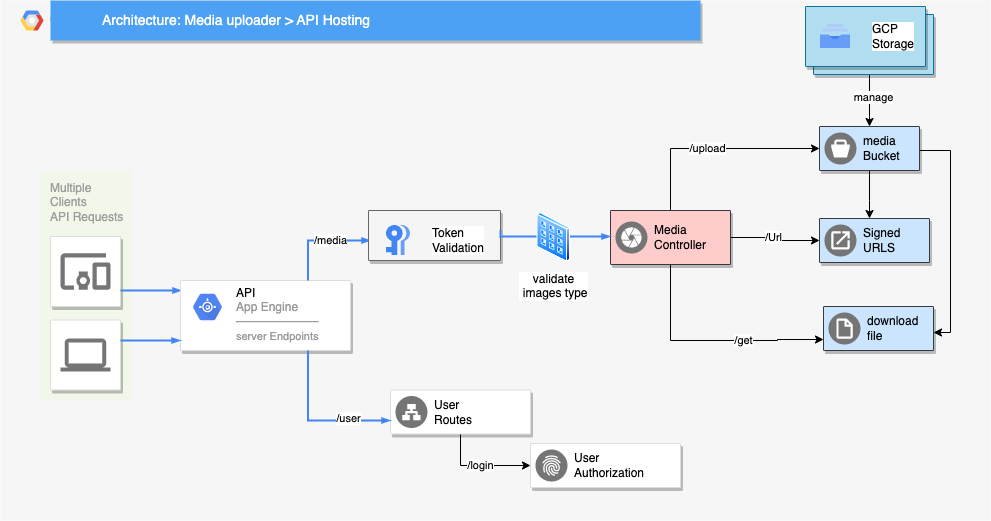

The diagram above was exported from draw.io. Its source (the exported page's mxGraphModel, read from the mxfile embedded in the PNG):
<mxGraphModel dx="1088" dy="761" grid="1" gridSize="10" guides="1" tooltips="1" connect="1" arrows="1" fold="1" page="1" pageScale="1" pageWidth="1169" pageHeight="827" background="none" math="0" shadow="0">
  <root>
    <mxCell id="0" />
    <mxCell id="1" parent="0" />
    <mxCell id="FpPG_pwvUsLo7lFKywav-1059" value="&lt;b&gt;Google &lt;/b&gt;Cloud Platform" style="fillColor=#F6F6F6;strokeColor=none;shadow=0;gradientColor=none;fontSize=14;align=left;spacing=10;fontColor=#717171;9E9E9E;verticalAlign=top;spacingTop=-4;fontStyle=0;spacingLeft=40;html=1;" vertex="1" parent="1">
      <mxGeometry x="250" y="340" width="990" height="520" as="geometry" />
    </mxCell>
    <mxCell id="FpPG_pwvUsLo7lFKywav-1060" value="" style="shape=mxgraph.gcp2.google_cloud_platform;fillColor=#F6F6F6;strokeColor=none;shadow=0;gradientColor=none;" vertex="1" parent="FpPG_pwvUsLo7lFKywav-1059">
      <mxGeometry width="23" height="20" relative="1" as="geometry">
        <mxPoint x="20" y="10" as="offset" />
      </mxGeometry>
    </mxCell>
    <mxCell id="818" value="Architecture: Media uploader &amp;gt; API Hosting" style="fillColor=#4DA1F5;strokeColor=none;shadow=1;gradientColor=none;fontSize=14;align=left;spacingLeft=50;fontColor=#ffffff;html=1;" parent="FpPG_pwvUsLo7lFKywav-1059" vertex="1">
      <mxGeometry x="50" width="650" height="40" as="geometry" />
    </mxCell>
    <mxCell id="997" value="Multiple&lt;br&gt;Clients&lt;br&gt;API Requests&lt;br&gt;" style="rounded=1;absoluteArcSize=1;arcSize=2;html=1;strokeColor=none;gradientColor=none;shadow=0;dashed=0;fontSize=12;fontColor=#9E9E9E;align=left;verticalAlign=top;spacing=10;spacingTop=-4;fillColor=#F1F8E9;" parent="1" vertex="1">
      <mxGeometry x="290" y="510" width="90" height="230" as="geometry" />
    </mxCell>
    <mxCell id="985" value="" style="strokeColor=#dddddd;fillColor=#ffffff;shadow=1;strokeWidth=1;rounded=1;absoluteArcSize=1;arcSize=2;labelPosition=center;verticalLabelPosition=middle;align=center;verticalAlign=bottom;spacingLeft=0;fontColor=#999999;fontSize=12;whiteSpace=wrap;spacingBottom=2;html=1;" parent="1" vertex="1">
      <mxGeometry x="300" y="576" width="70" height="70" as="geometry" />
    </mxCell>
    <mxCell id="986" value="" style="dashed=0;connectable=0;html=1;fillColor=#757575;strokeColor=none;shape=mxgraph.gcp2.mobile_devices;part=1;" parent="985" vertex="1">
      <mxGeometry x="0.5" width="50" height="36.5" relative="1" as="geometry">
        <mxPoint x="-25" y="16.75" as="offset" />
      </mxGeometry>
    </mxCell>
    <mxCell id="987" value="" style="strokeColor=#dddddd;fillColor=#ffffff;shadow=1;strokeWidth=1;rounded=1;absoluteArcSize=1;arcSize=2;labelPosition=center;verticalLabelPosition=middle;align=center;verticalAlign=bottom;spacingLeft=0;fontColor=#999999;fontSize=12;whiteSpace=wrap;spacingBottom=2;html=1;" parent="1" vertex="1">
      <mxGeometry x="300" y="659.5" width="70" height="70" as="geometry" />
    </mxCell>
    <mxCell id="988" value="" style="dashed=0;connectable=0;html=1;fillColor=#757575;strokeColor=none;shape=mxgraph.gcp2.laptop;part=1;" parent="987" vertex="1">
      <mxGeometry x="0.5" width="50" height="33" relative="1" as="geometry">
        <mxPoint x="-25" y="18.5" as="offset" />
      </mxGeometry>
    </mxCell>
    <mxCell id="FpPG_pwvUsLo7lFKywav-1010" style="edgeStyle=elbowEdgeStyle;rounded=0;elbow=vertical;html=1;labelBackgroundColor=none;startFill=1;startSize=4;endArrow=blockThin;endFill=1;endSize=4;jettySize=auto;orthogonalLoop=1;strokeColor=#4284F3;strokeWidth=2;fontSize=12;fontColor=#000000;align=left;dashed=0;entryX=0.006;entryY=0.157;entryDx=0;entryDy=0;entryPerimeter=0;" edge="1" parent="1" target="FpPG_pwvUsLo7lFKywav-1011">
      <mxGeometry relative="1" as="geometry">
        <mxPoint x="371" y="631" as="sourcePoint" />
        <mxPoint x="420" y="660" as="targetPoint" />
        <Array as="points">
          <mxPoint x="410" y="630" />
        </Array>
      </mxGeometry>
    </mxCell>
    <mxCell id="FpPG_pwvUsLo7lFKywav-1011" value="" style="strokeColor=#dddddd;fillColor=#ffffff;shadow=1;strokeWidth=1;rounded=1;absoluteArcSize=1;arcSize=2;fontSize=11;fontColor=#9E9E9E;align=center;html=1;" vertex="1" parent="1">
      <mxGeometry x="430" y="620" width="170" height="70" as="geometry" />
    </mxCell>
    <mxCell id="FpPG_pwvUsLo7lFKywav-1012" value="&lt;font color=&quot;#000000&quot;&gt;API&lt;/font&gt;&lt;br&gt;App Engine&lt;hr&gt;&lt;font style=&quot;font-size: 11px&quot;&gt;server Endpoints&lt;/font&gt;" style="dashed=0;connectable=0;html=1;fillColor=#5184F3;strokeColor=none;shape=mxgraph.gcp2.hexIcon;prIcon=app_engine;part=1;labelPosition=right;verticalLabelPosition=middle;align=left;verticalAlign=top;spacingLeft=5;fontColor=#999999;fontSize=12;spacingTop=-8;" vertex="1" parent="FpPG_pwvUsLo7lFKywav-1011">
      <mxGeometry width="44" height="39" relative="1" as="geometry">
        <mxPoint x="5" y="7" as="offset" />
      </mxGeometry>
    </mxCell>
    <mxCell id="FpPG_pwvUsLo7lFKywav-1036" value="" style="edgeStyle=orthogonalEdgeStyle;rounded=0;orthogonalLoop=1;jettySize=auto;html=1;" edge="1" parent="1" source="FpPG_pwvUsLo7lFKywav-1015" target="FpPG_pwvUsLo7lFKywav-1034">
      <mxGeometry relative="1" as="geometry" />
    </mxCell>
    <mxCell id="FpPG_pwvUsLo7lFKywav-1046" value="manage" style="edgeLabel;html=1;align=center;verticalAlign=middle;resizable=0;points=[];" vertex="1" connectable="0" parent="FpPG_pwvUsLo7lFKywav-1036">
      <mxGeometry x="-0.1538" y="3" relative="1" as="geometry">
        <mxPoint as="offset" />
      </mxGeometry>
    </mxCell>
    <mxCell id="FpPG_pwvUsLo7lFKywav-1015" value="" style="shape=mxgraph.gcp2.doubleRect;shadow=1;strokeWidth=1;rounded=1;absoluteArcSize=1;arcSize=2;fillColor=#b1ddf0;strokeColor=#10739e;" vertex="1" parent="1">
      <mxGeometry x="1055" y="346" width="128" height="68" as="geometry" />
    </mxCell>
    <mxCell id="FpPG_pwvUsLo7lFKywav-1016" value="&lt;font color=&quot;#000000&quot;&gt;GCP&lt;br&gt;Storage&lt;br&gt;&lt;/font&gt;" style="editableCssRules=.*;html=1;fontColor=#999999;shape=image;verticalLabelPosition=middle;labelBackgroundColor=#ffffff;verticalAlign=middle;labelPosition=right;align=left;spacingLeft=20;part=1;points=[];imageAspect=0;image=data:image/svg+xml,(base64 omitted: 540 chars);" vertex="1" parent="FpPG_pwvUsLo7lFKywav-1015">
      <mxGeometry width="30" height="24" relative="1" as="geometry">
        <mxPoint x="15" y="18" as="offset" />
      </mxGeometry>
    </mxCell>
    <mxCell id="FpPG_pwvUsLo7lFKywav-1017" style="edgeStyle=elbowEdgeStyle;rounded=0;elbow=vertical;html=1;labelBackgroundColor=none;startFill=1;startSize=4;endArrow=blockThin;endFill=1;endSize=4;jettySize=auto;orthogonalLoop=1;strokeColor=#4284F3;strokeWidth=2;fontSize=12;fontColor=#000000;align=left;dashed=0;exitX=0.75;exitY=0;exitDx=0;exitDy=0;" edge="1" parent="1" source="FpPG_pwvUsLo7lFKywav-1011">
      <mxGeometry relative="1" as="geometry">
        <mxPoint x="600" y="650" as="sourcePoint" />
        <mxPoint x="620" y="580" as="targetPoint" />
        <Array as="points">
          <mxPoint x="630" y="580" />
          <mxPoint x="639.02" y="650.01" />
        </Array>
      </mxGeometry>
    </mxCell>
    <mxCell id="FpPG_pwvUsLo7lFKywav-1057" value="/media" style="edgeLabel;html=1;align=center;verticalAlign=middle;resizable=0;points=[];" vertex="1" connectable="0" parent="FpPG_pwvUsLo7lFKywav-1017">
      <mxGeometry x="0.2" y="1" relative="1" as="geometry">
        <mxPoint as="offset" />
      </mxGeometry>
    </mxCell>
    <mxCell id="FpPG_pwvUsLo7lFKywav-1037" style="edgeStyle=orthogonalEdgeStyle;rounded=0;orthogonalLoop=1;jettySize=auto;html=1;entryX=0;entryY=0.5;entryDx=0;entryDy=0;exitX=0.5;exitY=0;exitDx=0;exitDy=0;" edge="1" parent="1" source="FpPG_pwvUsLo7lFKywav-1021" target="FpPG_pwvUsLo7lFKywav-1034">
      <mxGeometry relative="1" as="geometry" />
    </mxCell>
    <mxCell id="FpPG_pwvUsLo7lFKywav-1038" value="/upload" style="edgeLabel;html=1;align=center;verticalAlign=middle;resizable=0;points=[];" vertex="1" connectable="0" parent="FpPG_pwvUsLo7lFKywav-1037">
      <mxGeometry x="-0.0711" y="1" relative="1" as="geometry">
        <mxPoint as="offset" />
      </mxGeometry>
    </mxCell>
    <mxCell id="FpPG_pwvUsLo7lFKywav-1039" style="edgeStyle=orthogonalEdgeStyle;rounded=0;orthogonalLoop=1;jettySize=auto;html=1;exitX=1;exitY=0.5;exitDx=0;exitDy=0;entryX=0;entryY=0.5;entryDx=0;entryDy=0;" edge="1" parent="1" source="FpPG_pwvUsLo7lFKywav-1021" target="FpPG_pwvUsLo7lFKywav-1032">
      <mxGeometry relative="1" as="geometry" />
    </mxCell>
    <mxCell id="FpPG_pwvUsLo7lFKywav-1040" value="/Url" style="edgeLabel;html=1;align=center;verticalAlign=middle;resizable=0;points=[];" vertex="1" connectable="0" parent="FpPG_pwvUsLo7lFKywav-1039">
      <mxGeometry x="-0.0787" y="1" relative="1" as="geometry">
        <mxPoint as="offset" />
      </mxGeometry>
    </mxCell>
    <mxCell id="FpPG_pwvUsLo7lFKywav-1055" style="edgeStyle=orthogonalEdgeStyle;rounded=0;orthogonalLoop=1;jettySize=auto;html=1;entryX=0;entryY=0.75;entryDx=0;entryDy=0;" edge="1" parent="1" source="FpPG_pwvUsLo7lFKywav-1021" target="FpPG_pwvUsLo7lFKywav-1041">
      <mxGeometry relative="1" as="geometry">
        <Array as="points">
          <mxPoint x="920" y="680" />
          <mxPoint x="1027" y="680" />
          <mxPoint x="1027" y="679" />
        </Array>
      </mxGeometry>
    </mxCell>
    <mxCell id="FpPG_pwvUsLo7lFKywav-1056" value="/get" style="edgeLabel;html=1;align=center;verticalAlign=middle;resizable=0;points=[];" vertex="1" connectable="0" parent="FpPG_pwvUsLo7lFKywav-1055">
      <mxGeometry x="0.287" y="1" relative="1" as="geometry">
        <mxPoint as="offset" />
      </mxGeometry>
    </mxCell>
    <mxCell id="FpPG_pwvUsLo7lFKywav-1021" value="" style="strokeColor=#36393d;shadow=1;strokeWidth=1;rounded=1;absoluteArcSize=1;arcSize=2;fillColor=#ffcccc;" vertex="1" parent="1">
      <mxGeometry x="860" y="550" width="120" height="54" as="geometry" />
    </mxCell>
    <mxCell id="FpPG_pwvUsLo7lFKywav-1022" value="Media&lt;br style=&quot;border-color: var(--border-color);&quot;&gt;Controller" style="sketch=0;dashed=0;connectable=0;html=1;fillColor=#757575;strokeColor=none;shape=mxgraph.gcp2.image_services;part=1;labelPosition=right;verticalLabelPosition=middle;align=left;verticalAlign=middle;spacingLeft=5;fontSize=12;" vertex="1" parent="FpPG_pwvUsLo7lFKywav-1021">
      <mxGeometry y="0.5" width="32" height="32" relative="1" as="geometry">
        <mxPoint x="5" y="-16" as="offset" />
      </mxGeometry>
    </mxCell>
    <mxCell id="FpPG_pwvUsLo7lFKywav-1028" value="" style="shadow=1;strokeWidth=1;rounded=1;absoluteArcSize=1;arcSize=2;fillColor=#f5f5f5;strokeColor=#666666;fontColor=#333333;" vertex="1" parent="1">
      <mxGeometry x="618" y="550" width="132" height="50" as="geometry" />
    </mxCell>
    <mxCell id="FpPG_pwvUsLo7lFKywav-1029" value="&lt;font color=&quot;#000000&quot;&gt;Token &lt;br&gt;Validation&lt;/font&gt;" style="editableCssRules=.*;html=1;fontColor=#999999;shape=image;verticalLabelPosition=middle;labelBackgroundColor=#ffffff;verticalAlign=middle;labelPosition=right;align=left;spacingLeft=20;part=1;points=[];imageAspect=0;image=data:image/svg+xml,(base64 omitted: 772 chars);" vertex="1" parent="FpPG_pwvUsLo7lFKywav-1028">
      <mxGeometry width="24" height="30" relative="1" as="geometry">
        <mxPoint x="18" y="15" as="offset" />
      </mxGeometry>
    </mxCell>
    <mxCell id="FpPG_pwvUsLo7lFKywav-1031" style="edgeStyle=elbowEdgeStyle;rounded=0;elbow=vertical;html=1;labelBackgroundColor=none;startFill=1;startSize=4;endArrow=blockThin;endFill=1;endSize=4;jettySize=auto;orthogonalLoop=1;strokeColor=#4284F3;strokeWidth=2;fontSize=12;fontColor=#000000;align=left;dashed=0;" edge="1" parent="1">
      <mxGeometry relative="1" as="geometry">
        <mxPoint x="750" y="570" as="sourcePoint" />
        <mxPoint x="860" y="576" as="targetPoint" />
        <Array as="points">
          <mxPoint x="840" y="576" />
          <mxPoint x="849.02" y="646.01" />
        </Array>
      </mxGeometry>
    </mxCell>
    <mxCell id="FpPG_pwvUsLo7lFKywav-1030" value="validate&lt;br&gt;&amp;nbsp;images type" style="aspect=fixed;perimeter=ellipsePerimeter;html=1;align=center;shadow=0;dashed=0;spacingTop=3;image;image=img/lib/active_directory/input_output_filter.svg;" vertex="1" parent="1">
      <mxGeometry x="786.5" y="552" width="33.5" height="50" as="geometry" />
    </mxCell>
    <mxCell id="FpPG_pwvUsLo7lFKywav-1032" value="" style="strokeColor=#36393d;shadow=1;strokeWidth=1;rounded=1;absoluteArcSize=1;arcSize=2;fillColor=#cce5ff;" vertex="1" parent="1">
      <mxGeometry x="1069" y="558" width="110" height="44" as="geometry" />
    </mxCell>
    <mxCell id="FpPG_pwvUsLo7lFKywav-1033" value="Signed &lt;br&gt;URLS" style="sketch=0;dashed=0;connectable=0;html=1;fillColor=#757575;strokeColor=none;shape=mxgraph.gcp2.application_system;part=1;labelPosition=right;verticalLabelPosition=middle;align=left;verticalAlign=middle;spacingLeft=5;fontSize=12;" vertex="1" parent="FpPG_pwvUsLo7lFKywav-1032">
      <mxGeometry y="0.5" width="32" height="32" relative="1" as="geometry">
        <mxPoint x="5" y="-16" as="offset" />
      </mxGeometry>
    </mxCell>
    <mxCell id="FpPG_pwvUsLo7lFKywav-1044" value="" style="edgeStyle=orthogonalEdgeStyle;rounded=0;orthogonalLoop=1;jettySize=auto;html=1;" edge="1" parent="1" source="FpPG_pwvUsLo7lFKywav-1034" target="FpPG_pwvUsLo7lFKywav-1032">
      <mxGeometry relative="1" as="geometry">
        <Array as="points">
          <mxPoint x="1119" y="540" />
          <mxPoint x="1119" y="540" />
        </Array>
      </mxGeometry>
    </mxCell>
    <mxCell id="FpPG_pwvUsLo7lFKywav-1045" style="edgeStyle=orthogonalEdgeStyle;rounded=0;orthogonalLoop=1;jettySize=auto;html=1;exitX=1;exitY=0.5;exitDx=0;exitDy=0;" edge="1" parent="1" source="FpPG_pwvUsLo7lFKywav-1034" target="FpPG_pwvUsLo7lFKywav-1041">
      <mxGeometry relative="1" as="geometry">
        <Array as="points">
          <mxPoint x="1169" y="490" />
          <mxPoint x="1200" y="490" />
          <mxPoint x="1200" y="672" />
        </Array>
      </mxGeometry>
    </mxCell>
    <mxCell id="FpPG_pwvUsLo7lFKywav-1034" value="" style="strokeColor=#36393d;shadow=1;strokeWidth=1;rounded=1;absoluteArcSize=1;arcSize=2;fillColor=#cce5ff;" vertex="1" parent="1">
      <mxGeometry x="1069" y="466" width="100" height="44" as="geometry" />
    </mxCell>
    <mxCell id="FpPG_pwvUsLo7lFKywav-1035" value="media&lt;br&gt;Bucket" style="sketch=0;dashed=0;connectable=0;html=1;fillColor=#757575;strokeColor=none;shape=mxgraph.gcp2.bucket;part=1;labelPosition=right;verticalLabelPosition=middle;align=left;verticalAlign=middle;spacingLeft=5;fontSize=12;" vertex="1" parent="FpPG_pwvUsLo7lFKywav-1034">
      <mxGeometry y="0.5" width="32" height="32" relative="1" as="geometry">
        <mxPoint x="5" y="-16" as="offset" />
      </mxGeometry>
    </mxCell>
    <mxCell id="FpPG_pwvUsLo7lFKywav-1041" value="" style="strokeColor=#36393d;shadow=1;strokeWidth=1;rounded=1;absoluteArcSize=1;arcSize=2;fillColor=#cce5ff;" vertex="1" parent="1">
      <mxGeometry x="1073" y="646" width="110" height="44" as="geometry" />
    </mxCell>
    <mxCell id="FpPG_pwvUsLo7lFKywav-1042" value="download&lt;br&gt;file" style="sketch=0;dashed=0;connectable=0;html=1;fillColor=#757575;strokeColor=none;shape=mxgraph.gcp2.virtual_file_system;part=1;labelPosition=right;verticalLabelPosition=middle;align=left;verticalAlign=middle;spacingLeft=5;fontSize=12;" vertex="1" parent="FpPG_pwvUsLo7lFKywav-1041">
      <mxGeometry y="0.5" width="32" height="32" relative="1" as="geometry">
        <mxPoint x="5" y="-16" as="offset" />
      </mxGeometry>
    </mxCell>
    <mxCell id="FpPG_pwvUsLo7lFKywav-1047" style="edgeStyle=elbowEdgeStyle;rounded=0;elbow=vertical;html=1;labelBackgroundColor=none;startFill=1;startSize=4;endArrow=blockThin;endFill=1;endSize=4;jettySize=auto;orthogonalLoop=1;strokeColor=#4284F3;strokeWidth=2;fontSize=12;fontColor=#000000;align=left;dashed=0;exitX=1.014;exitY=0.857;exitDx=0;exitDy=0;exitPerimeter=0;entryX=0.006;entryY=0.157;entryDx=0;entryDy=0;entryPerimeter=0;" edge="1" parent="1">
      <mxGeometry relative="1" as="geometry">
        <mxPoint x="370" y="680" as="sourcePoint" />
        <mxPoint x="430.03999999999996" y="681" as="targetPoint" />
        <Array as="points">
          <mxPoint x="409.02" y="680.01" />
        </Array>
      </mxGeometry>
    </mxCell>
    <mxCell id="FpPG_pwvUsLo7lFKywav-1048" value="" style="strokeColor=#dddddd;shadow=1;strokeWidth=1;rounded=1;absoluteArcSize=1;arcSize=2;" vertex="1" parent="1">
      <mxGeometry x="780" y="783" width="150" height="44" as="geometry" />
    </mxCell>
    <mxCell id="FpPG_pwvUsLo7lFKywav-1049" value="User&lt;br&gt;Authorization" style="sketch=0;dashed=0;connectable=0;html=1;fillColor=#757575;strokeColor=none;shape=mxgraph.gcp2.internal_payment_authorization;part=1;labelPosition=right;verticalLabelPosition=middle;align=left;verticalAlign=middle;spacingLeft=5;fontSize=12;" vertex="1" parent="FpPG_pwvUsLo7lFKywav-1048">
      <mxGeometry y="0.5" width="32" height="32" relative="1" as="geometry">
        <mxPoint x="5" y="-16" as="offset" />
      </mxGeometry>
    </mxCell>
    <mxCell id="FpPG_pwvUsLo7lFKywav-1054" value="/login" style="edgeStyle=orthogonalEdgeStyle;rounded=0;orthogonalLoop=1;jettySize=auto;html=1;exitX=0.5;exitY=1;exitDx=0;exitDy=0;entryX=0;entryY=0.5;entryDx=0;entryDy=0;" edge="1" parent="1" source="FpPG_pwvUsLo7lFKywav-1051" target="FpPG_pwvUsLo7lFKywav-1048">
      <mxGeometry relative="1" as="geometry" />
    </mxCell>
    <mxCell id="FpPG_pwvUsLo7lFKywav-1051" value="" style="strokeColor=#dddddd;shadow=1;strokeWidth=1;rounded=1;absoluteArcSize=1;arcSize=2;" vertex="1" parent="1">
      <mxGeometry x="640" y="729.5" width="140" height="44" as="geometry" />
    </mxCell>
    <mxCell id="FpPG_pwvUsLo7lFKywav-1052" value="User&lt;br&gt;Routes" style="sketch=0;dashed=0;connectable=0;html=1;fillColor=#757575;strokeColor=none;shape=mxgraph.gcp2.network_load_balancer;part=1;labelPosition=right;verticalLabelPosition=middle;align=left;verticalAlign=middle;spacingLeft=5;fontSize=12;" vertex="1" parent="FpPG_pwvUsLo7lFKywav-1051">
      <mxGeometry y="0.5" width="32" height="32" relative="1" as="geometry">
        <mxPoint x="5" y="-16" as="offset" />
      </mxGeometry>
    </mxCell>
    <mxCell id="FpPG_pwvUsLo7lFKywav-1053" style="edgeStyle=elbowEdgeStyle;rounded=0;elbow=vertical;html=1;labelBackgroundColor=none;startFill=1;startSize=4;endArrow=blockThin;endFill=1;endSize=4;jettySize=auto;orthogonalLoop=1;strokeColor=#4284F3;strokeWidth=2;fontSize=12;fontColor=#000000;align=left;dashed=0;exitX=0.75;exitY=1;exitDx=0;exitDy=0;" edge="1" parent="1" source="FpPG_pwvUsLo7lFKywav-1011">
      <mxGeometry relative="1" as="geometry">
        <mxPoint x="567.5" y="760" as="sourcePoint" />
        <mxPoint x="640" y="760" as="targetPoint" />
        <Array as="points">
          <mxPoint x="590" y="760" />
          <mxPoint x="640" y="720" />
          <mxPoint x="649.02" y="790.01" />
        </Array>
      </mxGeometry>
    </mxCell>
    <mxCell id="FpPG_pwvUsLo7lFKywav-1058" value="/user" style="edgeLabel;html=1;align=center;verticalAlign=middle;resizable=0;points=[];" vertex="1" connectable="0" parent="FpPG_pwvUsLo7lFKywav-1053">
      <mxGeometry x="0.4361" y="3" relative="1" as="geometry">
        <mxPoint as="offset" />
      </mxGeometry>
    </mxCell>
  </root>
</mxGraphModel>